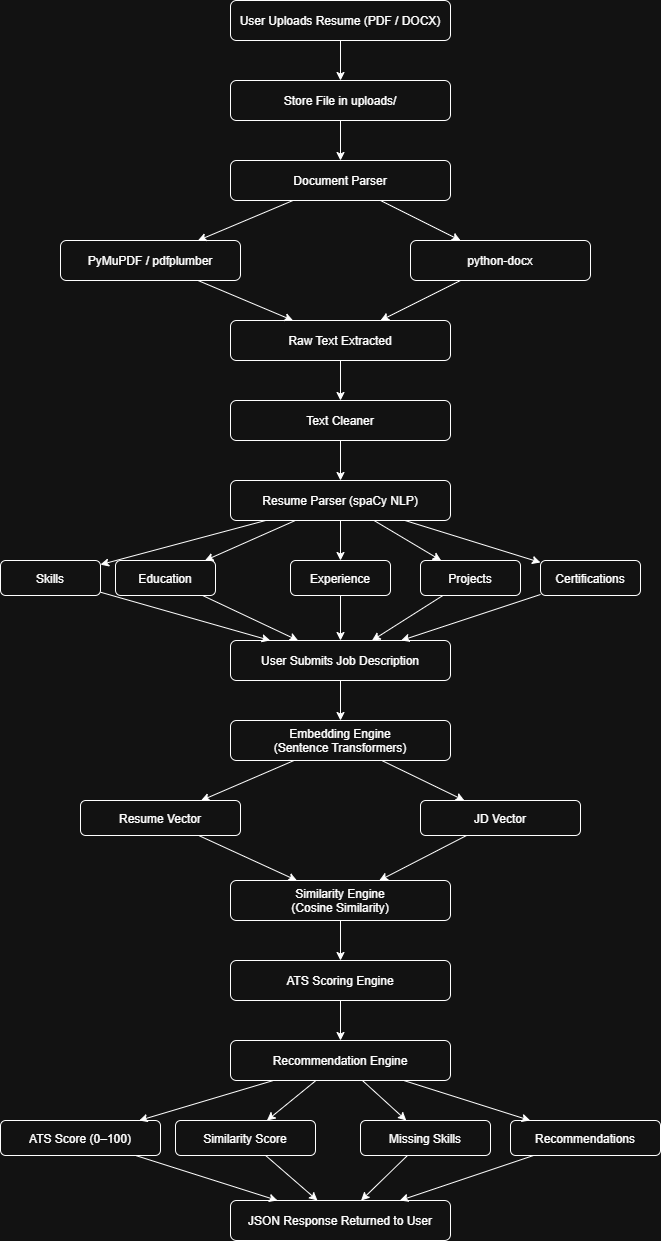

The diagram above was exported from draw.io. Its source (the exported page's mxGraphModel, read from the mxfile embedded in the PNG):
<mxGraphModel dx="1075" dy="581" grid="1" gridSize="10" guides="1" tooltips="1" connect="1" arrows="1" fold="1" page="1" pageScale="1" pageWidth="827" pageHeight="1169" math="0" shadow="0">
  <root>
    <mxCell id="0" />
    <mxCell id="1" parent="0" />
    <mxCell id="2" parent="1" style="rounded=1;" value="User Uploads Resume (PDF / DOCX)" vertex="1">
      <mxGeometry height="40" width="220" x="250" y="20" as="geometry" />
    </mxCell>
    <mxCell id="3" parent="1" style="rounded=1;" value="Store File in uploads/" vertex="1">
      <mxGeometry height="40" width="220" x="250" y="100" as="geometry" />
    </mxCell>
    <mxCell id="4" parent="1" style="rounded=1;" value="Document Parser" vertex="1">
      <mxGeometry height="40" width="220" x="250" y="180" as="geometry" />
    </mxCell>
    <mxCell id="5" parent="1" style="rounded=1;" value="PyMuPDF / pdfplumber" vertex="1">
      <mxGeometry height="40" width="180" x="80" y="260" as="geometry" />
    </mxCell>
    <mxCell id="6" parent="1" style="rounded=1;" value="python-docx" vertex="1">
      <mxGeometry height="40" width="180" x="430" y="260" as="geometry" />
    </mxCell>
    <mxCell id="7" parent="1" style="rounded=1;" value="Raw Text Extracted" vertex="1">
      <mxGeometry height="40" width="220" x="250" y="340" as="geometry" />
    </mxCell>
    <mxCell id="8" parent="1" style="rounded=1;" value="Text Cleaner" vertex="1">
      <mxGeometry height="40" width="220" x="250" y="420" as="geometry" />
    </mxCell>
    <mxCell id="9" parent="1" style="rounded=1;" value="Resume Parser (spaCy NLP)" vertex="1">
      <mxGeometry height="40" width="220" x="250" y="500" as="geometry" />
    </mxCell>
    <mxCell id="10" parent="1" style="rounded=1;" value="Skills" vertex="1">
      <mxGeometry height="35" width="100" x="20" y="580" as="geometry" />
    </mxCell>
    <mxCell id="11" parent="1" style="rounded=1;" value="Education" vertex="1">
      <mxGeometry height="35" width="100" x="135" y="580" as="geometry" />
    </mxCell>
    <mxCell id="12" parent="1" style="rounded=1;" value="Experience" vertex="1">
      <mxGeometry height="35" width="100" x="310" y="580" as="geometry" />
    </mxCell>
    <mxCell id="13" parent="1" style="rounded=1;" value="Projects" vertex="1">
      <mxGeometry height="35" width="100" x="440" y="580" as="geometry" />
    </mxCell>
    <mxCell id="14" parent="1" style="rounded=1;" value="Certifications" vertex="1">
      <mxGeometry height="35" width="100" x="560" y="580" as="geometry" />
    </mxCell>
    <mxCell id="15" parent="1" style="rounded=1;" value="User Submits Job Description" vertex="1">
      <mxGeometry height="40" width="220" x="250" y="660" as="geometry" />
    </mxCell>
    <mxCell id="16" parent="1" style="rounded=1;" value="Embedding Engine&#10;(Sentence Transformers)" vertex="1">
      <mxGeometry height="40" width="220" x="250" y="740" as="geometry" />
    </mxCell>
    <mxCell id="17" parent="1" style="rounded=1;" value="Resume Vector" vertex="1">
      <mxGeometry height="35" width="160" x="100" y="820" as="geometry" />
    </mxCell>
    <mxCell id="18" parent="1" style="rounded=1;" value="JD Vector" vertex="1">
      <mxGeometry height="35" width="160" x="440" y="820" as="geometry" />
    </mxCell>
    <mxCell id="19" parent="1" style="rounded=1;" value="Similarity Engine&#10;(Cosine Similarity)" vertex="1">
      <mxGeometry height="40" width="220" x="250" y="900" as="geometry" />
    </mxCell>
    <mxCell id="20" parent="1" style="rounded=1;" value="ATS Scoring Engine" vertex="1">
      <mxGeometry height="40" width="220" x="250" y="980" as="geometry" />
    </mxCell>
    <mxCell id="21" parent="1" style="rounded=1;" value="Recommendation Engine" vertex="1">
      <mxGeometry height="40" width="220" x="250" y="1060" as="geometry" />
    </mxCell>
    <mxCell id="22" parent="1" style="rounded=1;" value="ATS Score (0–100)" vertex="1">
      <mxGeometry height="35" width="160" x="20" y="1140" as="geometry" />
    </mxCell>
    <mxCell id="23" parent="1" style="rounded=1;" value="Similarity Score" vertex="1">
      <mxGeometry height="35" width="140" x="195" y="1140" as="geometry" />
    </mxCell>
    <mxCell id="24" parent="1" style="rounded=1;" value="Missing Skills" vertex="1">
      <mxGeometry height="35" width="130" x="380" y="1140" as="geometry" />
    </mxCell>
    <mxCell id="25" parent="1" style="rounded=1;" value="Recommendations" vertex="1">
      <mxGeometry height="35" width="150" x="530" y="1140" as="geometry" />
    </mxCell>
    <mxCell id="26" parent="1" style="rounded=1;" value="JSON Response Returned to User" vertex="1">
      <mxGeometry height="40" width="220" x="250" y="1220" as="geometry" />
    </mxCell>
    <mxCell id="27" edge="1" parent="1" source="2" target="3">
      <mxGeometry relative="1" as="geometry" />
    </mxCell>
    <mxCell id="28" edge="1" parent="1" source="3" target="4">
      <mxGeometry relative="1" as="geometry" />
    </mxCell>
    <mxCell id="29" edge="1" parent="1" source="4" target="5">
      <mxGeometry relative="1" as="geometry" />
    </mxCell>
    <mxCell id="30" edge="1" parent="1" source="4" target="6">
      <mxGeometry relative="1" as="geometry" />
    </mxCell>
    <mxCell id="31" edge="1" parent="1" source="5" target="7">
      <mxGeometry relative="1" as="geometry" />
    </mxCell>
    <mxCell id="32" edge="1" parent="1" source="6" target="7">
      <mxGeometry relative="1" as="geometry" />
    </mxCell>
    <mxCell id="33" edge="1" parent="1" source="7" target="8">
      <mxGeometry relative="1" as="geometry" />
    </mxCell>
    <mxCell id="34" edge="1" parent="1" source="8" target="9">
      <mxGeometry relative="1" as="geometry" />
    </mxCell>
    <mxCell id="35" edge="1" parent="1" source="9" target="10">
      <mxGeometry relative="1" as="geometry" />
    </mxCell>
    <mxCell id="36" edge="1" parent="1" source="9" target="11">
      <mxGeometry relative="1" as="geometry" />
    </mxCell>
    <mxCell id="37" edge="1" parent="1" source="9" target="12">
      <mxGeometry relative="1" as="geometry" />
    </mxCell>
    <mxCell id="38" edge="1" parent="1" source="9" target="13">
      <mxGeometry relative="1" as="geometry" />
    </mxCell>
    <mxCell id="39" edge="1" parent="1" source="9" target="14">
      <mxGeometry relative="1" as="geometry" />
    </mxCell>
    <mxCell id="40" edge="1" parent="1" source="10" target="15">
      <mxGeometry relative="1" as="geometry" />
    </mxCell>
    <mxCell id="41" edge="1" parent="1" source="11" target="15">
      <mxGeometry relative="1" as="geometry" />
    </mxCell>
    <mxCell id="42" edge="1" parent="1" source="12" target="15">
      <mxGeometry relative="1" as="geometry" />
    </mxCell>
    <mxCell id="43" edge="1" parent="1" source="13" target="15">
      <mxGeometry relative="1" as="geometry" />
    </mxCell>
    <mxCell id="44" edge="1" parent="1" source="14" target="15">
      <mxGeometry relative="1" as="geometry" />
    </mxCell>
    <mxCell id="45" edge="1" parent="1" source="15" target="16">
      <mxGeometry relative="1" as="geometry" />
    </mxCell>
    <mxCell id="46" edge="1" parent="1" source="16" target="17">
      <mxGeometry relative="1" as="geometry" />
    </mxCell>
    <mxCell id="47" edge="1" parent="1" source="16" target="18">
      <mxGeometry relative="1" as="geometry" />
    </mxCell>
    <mxCell id="48" edge="1" parent="1" source="17" target="19">
      <mxGeometry relative="1" as="geometry" />
    </mxCell>
    <mxCell id="49" edge="1" parent="1" source="18" target="19">
      <mxGeometry relative="1" as="geometry" />
    </mxCell>
    <mxCell id="50" edge="1" parent="1" source="19" target="20">
      <mxGeometry relative="1" as="geometry" />
    </mxCell>
    <mxCell id="51" edge="1" parent="1" source="20" target="21">
      <mxGeometry relative="1" as="geometry" />
    </mxCell>
    <mxCell id="52" edge="1" parent="1" source="21" target="22">
      <mxGeometry relative="1" as="geometry" />
    </mxCell>
    <mxCell id="53" edge="1" parent="1" source="21" target="23">
      <mxGeometry relative="1" as="geometry" />
    </mxCell>
    <mxCell id="54" edge="1" parent="1" source="21" target="24">
      <mxGeometry relative="1" as="geometry" />
    </mxCell>
    <mxCell id="55" edge="1" parent="1" source="21" target="25">
      <mxGeometry relative="1" as="geometry" />
    </mxCell>
    <mxCell id="56" edge="1" parent="1" source="22" target="26">
      <mxGeometry relative="1" as="geometry" />
    </mxCell>
    <mxCell id="57" edge="1" parent="1" source="23" target="26">
      <mxGeometry relative="1" as="geometry" />
    </mxCell>
    <mxCell id="58" edge="1" parent="1" source="24" target="26">
      <mxGeometry relative="1" as="geometry" />
    </mxCell>
    <mxCell id="59" edge="1" parent="1" source="25" target="26">
      <mxGeometry relative="1" as="geometry" />
    </mxCell>
  </root>
</mxGraphModel>